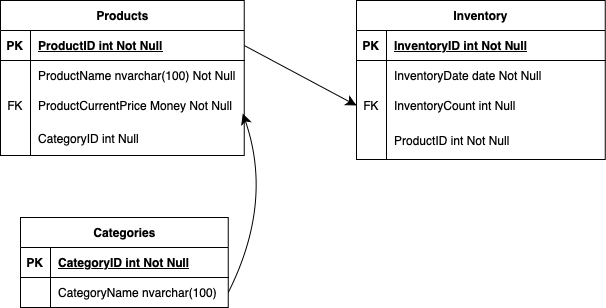

The diagram above was exported from draw.io. Its source (the exported page's mxGraphModel, read from the mxfile embedded in the PNG):
<mxGraphModel dx="590" dy="970" grid="0" gridSize="10" guides="1" tooltips="1" connect="1" arrows="1" fold="1" page="0" pageScale="1" pageWidth="827" pageHeight="1169" math="0" shadow="0">
  <root>
    <mxCell id="0" />
    <mxCell id="1" parent="0" />
    <mxCell id="7K1yy6-v5GvABjsjqUf3-141" value="Products" style="shape=table;startSize=30;container=1;collapsible=1;childLayout=tableLayout;fixedRows=1;rowLines=0;fontStyle=1;align=center;resizeLast=1;html=1;" parent="1" vertex="1">
      <mxGeometry x="101" y="-100" width="243.75" height="155" as="geometry" />
    </mxCell>
    <mxCell id="7K1yy6-v5GvABjsjqUf3-142" value="" style="shape=tableRow;horizontal=0;startSize=0;swimlaneHead=0;swimlaneBody=0;fillColor=none;collapsible=0;dropTarget=0;points=[[0,0.5],[1,0.5]];portConstraint=eastwest;top=0;left=0;right=0;bottom=1;" parent="7K1yy6-v5GvABjsjqUf3-141" vertex="1">
      <mxGeometry y="30" width="243.75" height="30" as="geometry" />
    </mxCell>
    <mxCell id="7K1yy6-v5GvABjsjqUf3-143" value="PK" style="shape=partialRectangle;connectable=0;fillColor=none;top=0;left=0;bottom=0;right=0;fontStyle=1;overflow=hidden;whiteSpace=wrap;html=1;" parent="7K1yy6-v5GvABjsjqUf3-142" vertex="1">
      <mxGeometry width="30" height="30" as="geometry">
        <mxRectangle width="30" height="30" as="alternateBounds" />
      </mxGeometry>
    </mxCell>
    <mxCell id="7K1yy6-v5GvABjsjqUf3-144" value="ProductID int Not Null" style="shape=partialRectangle;connectable=0;fillColor=none;top=0;left=0;bottom=0;right=0;align=left;spacingLeft=6;fontStyle=5;overflow=hidden;whiteSpace=wrap;html=1;" parent="7K1yy6-v5GvABjsjqUf3-142" vertex="1">
      <mxGeometry x="30" width="213.75" height="30" as="geometry">
        <mxRectangle width="213.75" height="30" as="alternateBounds" />
      </mxGeometry>
    </mxCell>
    <mxCell id="7K1yy6-v5GvABjsjqUf3-145" value="" style="shape=tableRow;horizontal=0;startSize=0;swimlaneHead=0;swimlaneBody=0;fillColor=none;collapsible=0;dropTarget=0;points=[[0,0.5],[1,0.5]];portConstraint=eastwest;top=0;left=0;right=0;bottom=0;" parent="7K1yy6-v5GvABjsjqUf3-141" vertex="1">
      <mxGeometry y="60" width="243.75" height="30" as="geometry" />
    </mxCell>
    <mxCell id="7K1yy6-v5GvABjsjqUf3-146" value="" style="shape=partialRectangle;connectable=0;fillColor=none;top=0;left=0;bottom=0;right=0;editable=1;overflow=hidden;whiteSpace=wrap;html=1;" parent="7K1yy6-v5GvABjsjqUf3-145" vertex="1">
      <mxGeometry width="30" height="30" as="geometry">
        <mxRectangle width="30" height="30" as="alternateBounds" />
      </mxGeometry>
    </mxCell>
    <mxCell id="7K1yy6-v5GvABjsjqUf3-147" value="ProductName nvarchar(100) Not Null" style="shape=partialRectangle;connectable=0;fillColor=none;top=0;left=0;bottom=0;right=0;align=left;spacingLeft=6;overflow=hidden;whiteSpace=wrap;html=1;" parent="7K1yy6-v5GvABjsjqUf3-145" vertex="1">
      <mxGeometry x="30" width="213.75" height="30" as="geometry">
        <mxRectangle width="213.75" height="30" as="alternateBounds" />
      </mxGeometry>
    </mxCell>
    <mxCell id="7K1yy6-v5GvABjsjqUf3-148" value="" style="shape=tableRow;horizontal=0;startSize=0;swimlaneHead=0;swimlaneBody=0;fillColor=none;collapsible=0;dropTarget=0;points=[[0,0.5],[1,0.5]];portConstraint=eastwest;top=0;left=0;right=0;bottom=0;" parent="7K1yy6-v5GvABjsjqUf3-141" vertex="1">
      <mxGeometry y="90" width="243.75" height="30" as="geometry" />
    </mxCell>
    <mxCell id="7K1yy6-v5GvABjsjqUf3-149" value="FK" style="shape=partialRectangle;connectable=0;fillColor=none;top=0;left=0;bottom=0;right=0;editable=1;overflow=hidden;whiteSpace=wrap;html=1;" parent="7K1yy6-v5GvABjsjqUf3-148" vertex="1">
      <mxGeometry width="30" height="30" as="geometry">
        <mxRectangle width="30" height="30" as="alternateBounds" />
      </mxGeometry>
    </mxCell>
    <mxCell id="7K1yy6-v5GvABjsjqUf3-150" value="ProductCurrentPrice Money Not Null" style="shape=partialRectangle;connectable=0;fillColor=none;top=0;left=0;bottom=0;right=0;align=left;spacingLeft=6;overflow=hidden;whiteSpace=wrap;html=1;" parent="7K1yy6-v5GvABjsjqUf3-148" vertex="1">
      <mxGeometry x="30" width="213.75" height="30" as="geometry">
        <mxRectangle width="213.75" height="30" as="alternateBounds" />
      </mxGeometry>
    </mxCell>
    <mxCell id="7K1yy6-v5GvABjsjqUf3-151" value="" style="shape=tableRow;horizontal=0;startSize=0;swimlaneHead=0;swimlaneBody=0;fillColor=none;collapsible=0;dropTarget=0;points=[[0,0.5],[1,0.5]];portConstraint=eastwest;top=0;left=0;right=0;bottom=0;" parent="7K1yy6-v5GvABjsjqUf3-141" vertex="1">
      <mxGeometry y="120" width="243.75" height="35" as="geometry" />
    </mxCell>
    <mxCell id="7K1yy6-v5GvABjsjqUf3-152" value="" style="shape=partialRectangle;connectable=0;fillColor=none;top=0;left=0;bottom=0;right=0;editable=1;overflow=hidden;whiteSpace=wrap;html=1;" parent="7K1yy6-v5GvABjsjqUf3-151" vertex="1">
      <mxGeometry width="30" height="35" as="geometry">
        <mxRectangle width="30" height="35" as="alternateBounds" />
      </mxGeometry>
    </mxCell>
    <mxCell id="7K1yy6-v5GvABjsjqUf3-153" value="CategoryID int Null" style="shape=partialRectangle;connectable=0;fillColor=none;top=0;left=0;bottom=0;right=0;align=left;spacingLeft=6;overflow=hidden;whiteSpace=wrap;html=1;" parent="7K1yy6-v5GvABjsjqUf3-151" vertex="1">
      <mxGeometry x="30" width="213.75" height="35" as="geometry">
        <mxRectangle width="213.75" height="35" as="alternateBounds" />
      </mxGeometry>
    </mxCell>
    <mxCell id="7K1yy6-v5GvABjsjqUf3-155" value="Inventory" style="shape=table;startSize=30;container=1;collapsible=1;childLayout=tableLayout;fixedRows=1;rowLines=0;fontStyle=1;align=center;resizeLast=1;html=1;" parent="1" vertex="1">
      <mxGeometry x="457" y="-100" width="248.75" height="159" as="geometry" />
    </mxCell>
    <mxCell id="7K1yy6-v5GvABjsjqUf3-156" value="" style="shape=tableRow;horizontal=0;startSize=0;swimlaneHead=0;swimlaneBody=0;fillColor=none;collapsible=0;dropTarget=0;points=[[0,0.5],[1,0.5]];portConstraint=eastwest;top=0;left=0;right=0;bottom=1;" parent="7K1yy6-v5GvABjsjqUf3-155" vertex="1">
      <mxGeometry y="30" width="248.75" height="30" as="geometry" />
    </mxCell>
    <mxCell id="7K1yy6-v5GvABjsjqUf3-157" value="PK" style="shape=partialRectangle;connectable=0;fillColor=none;top=0;left=0;bottom=0;right=0;fontStyle=1;overflow=hidden;whiteSpace=wrap;html=1;" parent="7K1yy6-v5GvABjsjqUf3-156" vertex="1">
      <mxGeometry width="30" height="30" as="geometry">
        <mxRectangle width="30" height="30" as="alternateBounds" />
      </mxGeometry>
    </mxCell>
    <mxCell id="7K1yy6-v5GvABjsjqUf3-158" value="InventoryID int Not Null" style="shape=partialRectangle;connectable=0;fillColor=none;top=0;left=0;bottom=0;right=0;align=left;spacingLeft=6;fontStyle=5;overflow=hidden;whiteSpace=wrap;html=1;" parent="7K1yy6-v5GvABjsjqUf3-156" vertex="1">
      <mxGeometry x="30" width="218.75" height="30" as="geometry">
        <mxRectangle width="218.75" height="30" as="alternateBounds" />
      </mxGeometry>
    </mxCell>
    <mxCell id="7K1yy6-v5GvABjsjqUf3-159" value="" style="shape=tableRow;horizontal=0;startSize=0;swimlaneHead=0;swimlaneBody=0;fillColor=none;collapsible=0;dropTarget=0;points=[[0,0.5],[1,0.5]];portConstraint=eastwest;top=0;left=0;right=0;bottom=0;" parent="7K1yy6-v5GvABjsjqUf3-155" vertex="1">
      <mxGeometry y="60" width="248.75" height="30" as="geometry" />
    </mxCell>
    <mxCell id="7K1yy6-v5GvABjsjqUf3-160" value="" style="shape=partialRectangle;connectable=0;fillColor=none;top=0;left=0;bottom=0;right=0;editable=1;overflow=hidden;whiteSpace=wrap;html=1;" parent="7K1yy6-v5GvABjsjqUf3-159" vertex="1">
      <mxGeometry width="30" height="30" as="geometry">
        <mxRectangle width="30" height="30" as="alternateBounds" />
      </mxGeometry>
    </mxCell>
    <mxCell id="7K1yy6-v5GvABjsjqUf3-161" value="InventoryDate date Not Null" style="shape=partialRectangle;connectable=0;fillColor=none;top=0;left=0;bottom=0;right=0;align=left;spacingLeft=6;overflow=hidden;whiteSpace=wrap;html=1;" parent="7K1yy6-v5GvABjsjqUf3-159" vertex="1">
      <mxGeometry x="30" width="218.75" height="30" as="geometry">
        <mxRectangle width="218.75" height="30" as="alternateBounds" />
      </mxGeometry>
    </mxCell>
    <mxCell id="7K1yy6-v5GvABjsjqUf3-162" value="" style="shape=tableRow;horizontal=0;startSize=0;swimlaneHead=0;swimlaneBody=0;fillColor=none;collapsible=0;dropTarget=0;points=[[0,0.5],[1,0.5]];portConstraint=eastwest;top=0;left=0;right=0;bottom=0;" parent="7K1yy6-v5GvABjsjqUf3-155" vertex="1">
      <mxGeometry y="90" width="248.75" height="30" as="geometry" />
    </mxCell>
    <mxCell id="7K1yy6-v5GvABjsjqUf3-163" value="FK" style="shape=partialRectangle;connectable=0;fillColor=none;top=0;left=0;bottom=0;right=0;editable=1;overflow=hidden;whiteSpace=wrap;html=1;" parent="7K1yy6-v5GvABjsjqUf3-162" vertex="1">
      <mxGeometry width="30" height="30" as="geometry">
        <mxRectangle width="30" height="30" as="alternateBounds" />
      </mxGeometry>
    </mxCell>
    <mxCell id="7K1yy6-v5GvABjsjqUf3-164" value="InventoryCount int Null" style="shape=partialRectangle;connectable=0;fillColor=none;top=0;left=0;bottom=0;right=0;align=left;spacingLeft=6;overflow=hidden;whiteSpace=wrap;html=1;" parent="7K1yy6-v5GvABjsjqUf3-162" vertex="1">
      <mxGeometry x="30" width="218.75" height="30" as="geometry">
        <mxRectangle width="218.75" height="30" as="alternateBounds" />
      </mxGeometry>
    </mxCell>
    <mxCell id="7K1yy6-v5GvABjsjqUf3-165" value="" style="shape=tableRow;horizontal=0;startSize=0;swimlaneHead=0;swimlaneBody=0;fillColor=none;collapsible=0;dropTarget=0;points=[[0,0.5],[1,0.5]];portConstraint=eastwest;top=0;left=0;right=0;bottom=0;" parent="7K1yy6-v5GvABjsjqUf3-155" vertex="1">
      <mxGeometry y="120" width="248.75" height="39" as="geometry" />
    </mxCell>
    <mxCell id="7K1yy6-v5GvABjsjqUf3-166" value="" style="shape=partialRectangle;connectable=0;fillColor=none;top=0;left=0;bottom=0;right=0;editable=1;overflow=hidden;whiteSpace=wrap;html=1;" parent="7K1yy6-v5GvABjsjqUf3-165" vertex="1">
      <mxGeometry width="30" height="39" as="geometry">
        <mxRectangle width="30" height="39" as="alternateBounds" />
      </mxGeometry>
    </mxCell>
    <mxCell id="7K1yy6-v5GvABjsjqUf3-167" value="ProductID int Not Null" style="shape=partialRectangle;connectable=0;fillColor=none;top=0;left=0;bottom=0;right=0;align=left;spacingLeft=6;overflow=hidden;whiteSpace=wrap;html=1;" parent="7K1yy6-v5GvABjsjqUf3-165" vertex="1">
      <mxGeometry x="30" width="218.75" height="39" as="geometry">
        <mxRectangle width="218.75" height="39" as="alternateBounds" />
      </mxGeometry>
    </mxCell>
    <mxCell id="7K1yy6-v5GvABjsjqUf3-172" style="edgeStyle=none;curved=1;rounded=0;orthogonalLoop=1;jettySize=auto;html=1;exitX=1;exitY=0.5;exitDx=0;exitDy=0;entryX=0;entryY=0.5;entryDx=0;entryDy=0;fontSize=12;startSize=8;endSize=8;" parent="1" source="7K1yy6-v5GvABjsjqUf3-142" target="7K1yy6-v5GvABjsjqUf3-162" edge="1">
      <mxGeometry relative="1" as="geometry" />
    </mxCell>
    <mxCell id="7K1yy6-v5GvABjsjqUf3-173" style="edgeStyle=none;curved=1;rounded=0;orthogonalLoop=1;jettySize=auto;html=1;exitX=1;exitY=0.5;exitDx=0;exitDy=0;entryX=0.994;entryY=0.767;entryDx=0;entryDy=0;entryPerimeter=0;fontSize=12;startSize=8;endSize=8;" parent="1" source="7K1yy6-v5GvABjsjqUf3-126" target="7K1yy6-v5GvABjsjqUf3-148" edge="1">
      <mxGeometry relative="1" as="geometry">
        <Array as="points">
          <mxPoint x="374" y="102" />
        </Array>
      </mxGeometry>
    </mxCell>
    <mxCell id="7K1yy6-v5GvABjsjqUf3-122" value="Categories" style="shape=table;startSize=30;container=1;collapsible=1;childLayout=tableLayout;fixedRows=1;rowLines=0;fontStyle=1;align=center;resizeLast=1;html=1;" parent="1" vertex="1">
      <mxGeometry x="121" y="117" width="207.75" height="90" as="geometry" />
    </mxCell>
    <mxCell id="7K1yy6-v5GvABjsjqUf3-123" value="" style="shape=tableRow;horizontal=0;startSize=0;swimlaneHead=0;swimlaneBody=0;fillColor=none;collapsible=0;dropTarget=0;points=[[0,0.5],[1,0.5]];portConstraint=eastwest;top=0;left=0;right=0;bottom=1;" parent="7K1yy6-v5GvABjsjqUf3-122" vertex="1">
      <mxGeometry y="30" width="207.75" height="30" as="geometry" />
    </mxCell>
    <mxCell id="7K1yy6-v5GvABjsjqUf3-124" value="PK" style="shape=partialRectangle;connectable=0;fillColor=none;top=0;left=0;bottom=0;right=0;fontStyle=1;overflow=hidden;whiteSpace=wrap;html=1;" parent="7K1yy6-v5GvABjsjqUf3-123" vertex="1">
      <mxGeometry width="30" height="30" as="geometry">
        <mxRectangle width="30" height="30" as="alternateBounds" />
      </mxGeometry>
    </mxCell>
    <mxCell id="7K1yy6-v5GvABjsjqUf3-125" value="CategoryID int Not Null" style="shape=partialRectangle;connectable=0;fillColor=none;top=0;left=0;bottom=0;right=0;align=left;spacingLeft=6;fontStyle=5;overflow=hidden;whiteSpace=wrap;html=1;" parent="7K1yy6-v5GvABjsjqUf3-123" vertex="1">
      <mxGeometry x="30" width="177.75" height="30" as="geometry">
        <mxRectangle width="177.75" height="30" as="alternateBounds" />
      </mxGeometry>
    </mxCell>
    <mxCell id="7K1yy6-v5GvABjsjqUf3-126" value="" style="shape=tableRow;horizontal=0;startSize=0;swimlaneHead=0;swimlaneBody=0;fillColor=none;collapsible=0;dropTarget=0;points=[[0,0.5],[1,0.5]];portConstraint=eastwest;top=0;left=0;right=0;bottom=0;" parent="7K1yy6-v5GvABjsjqUf3-122" vertex="1">
      <mxGeometry y="60" width="207.75" height="30" as="geometry" />
    </mxCell>
    <mxCell id="7K1yy6-v5GvABjsjqUf3-127" value="" style="shape=partialRectangle;connectable=0;fillColor=none;top=0;left=0;bottom=0;right=0;editable=1;overflow=hidden;whiteSpace=wrap;html=1;" parent="7K1yy6-v5GvABjsjqUf3-126" vertex="1">
      <mxGeometry width="30" height="30" as="geometry">
        <mxRectangle width="30" height="30" as="alternateBounds" />
      </mxGeometry>
    </mxCell>
    <mxCell id="7K1yy6-v5GvABjsjqUf3-128" value="CategoryName nvarchar(100)" style="shape=partialRectangle;connectable=0;fillColor=none;top=0;left=0;bottom=0;right=0;align=left;spacingLeft=6;overflow=hidden;whiteSpace=wrap;html=1;" parent="7K1yy6-v5GvABjsjqUf3-126" vertex="1">
      <mxGeometry x="30" width="177.75" height="30" as="geometry">
        <mxRectangle width="177.75" height="30" as="alternateBounds" />
      </mxGeometry>
    </mxCell>
  </root>
</mxGraphModel>